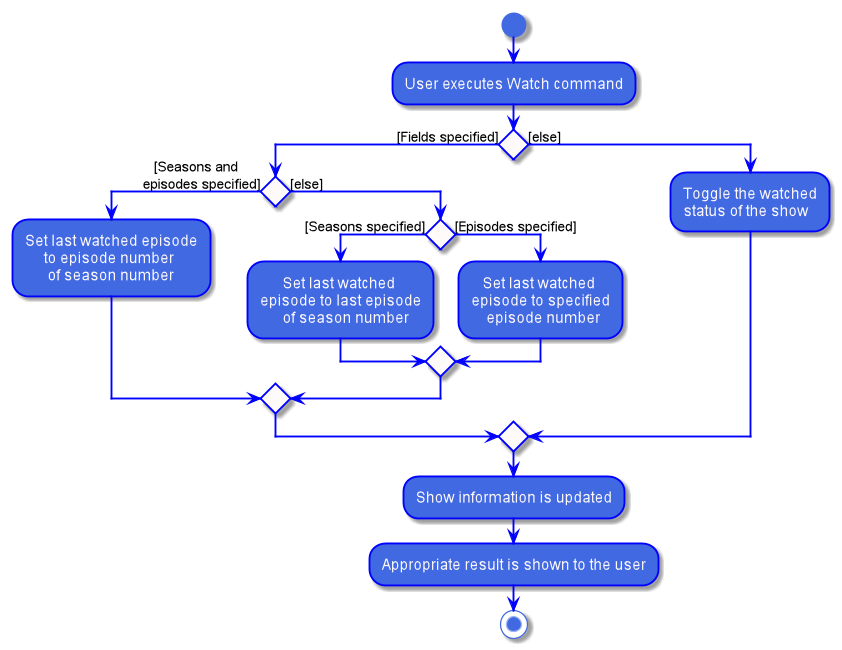

The diagram above was rendered by PlantUML. Its source (embedded in the PNG):
@startuml
skinparam backgroundColor white
skinparam activity {
  StartColor RoyalBlue
  EndColor RoyalBlue
  BackgroundColor RoyalBlue
  arrowColor Blue
  activityDiamondBackgroundColor Blue
  activityBarColor blue
  BorderColor blue
  ControlBackgroundColor white
  FontColor Snow
  FontName Arial
}

skinparam activityDiamond {
    BackgroundColor Snow
    BorderColor blue
    FontSize 24
}

start
:User executes Watch command;


if () then ([Fields specified])
if () then (   [Seasons and
episodes specified])
    :Set last watched episode
         to episode number
          of season number;
else ([else])
    if () then ([Seasons specified])
        :      Set last watched
        episode to last episode
              of season number;
    else ([Episodes specified])
        :   Set last watched
       episode to specified
           episode number;
     endif
endif
else ([else])
    :Toggle the watched
    status of the show;
endif
:Show information is updated;

:Appropriate result is shown to the user;
stop
@enduml